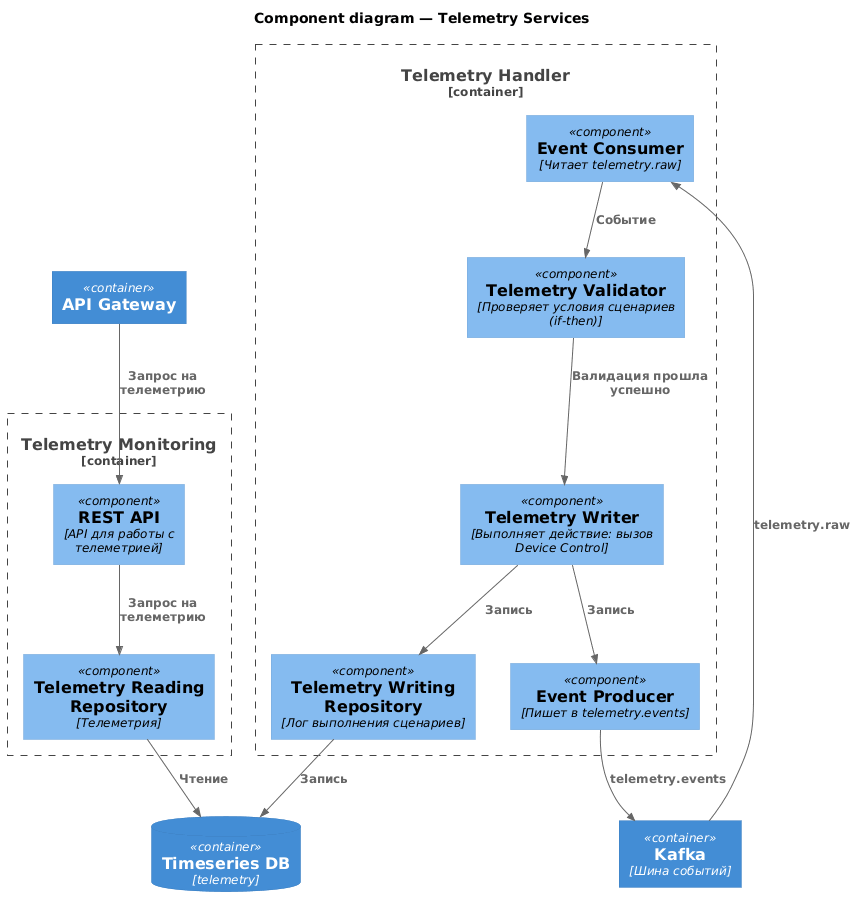

The diagram above was rendered by PlantUML. Its source (embedded in the PNG):
@startuml
!includeurl https://raw.githubusercontent.com/plantuml-stdlib/C4-PlantUML/master/C4_Component.puml

title Component diagram — Telemetry Services

ContainerDb(telemetryDb, "Timeseries DB", "telemetry")
Container(broker, "Kafka", "Шина событий")
Container(apiGw, "API Gateway")

Container_Boundary(telemetryHandler, "Telemetry Handler") {
    Component(eventConsumer, "Event Consumer", "Читает telemetry.raw")
    Component(telemetryValidator, "Telemetry Validator", "Проверяет условия сценариев (if-then)")
    Component(telemetryWriter, "Telemetry Writer", "Выполняет действие: вызов Device Control")
    Component(telemetryWritingRepo, "Telemetry Writing Repository", "Лог выполнения сценариев")
    Component(eventProducer, "Event Producer", "Пишет в telemetry.events")
}

Container_Boundary(telemetryMonitoring, "Telemetry Monitoring") {
    Component(telemetryMonitoringApi, "REST API", "API для работы с телеметрией")
    Component(telemetryReadingRepo, "Telemetry Reading Repository", "Телеметрия")
    Component(telemetryReadingRepo, "Telemetry Reading Repository", "Телеметрия")
}

' Работа с БД
Rel(telemetryReadingRepo, telemetryDb, "Чтение")
Rel(telemetryWritingRepo, telemetryDb, "Запись")

' Запрос на информацию по телеметрии
Rel(apiGw, telemetryMonitoringApi, "Запрос на телеметрию")
Rel(telemetryMonitoringApi, telemetryReadingRepo, "Запрос на телеметрию")

' Чтение и запись телеметриии
Rel(broker, eventConsumer, "telemetry.raw")
Rel(eventConsumer, telemetryValidator, "Событие")
Rel(telemetryValidator, telemetryWriter, "Валидация прошла успешно")
Rel(telemetryWriter, telemetryWritingRepo, "Запись")
Rel(telemetryWriter, eventProducer, "Запись")
Rel(eventProducer, broker, "telemetry.events")

@enduml